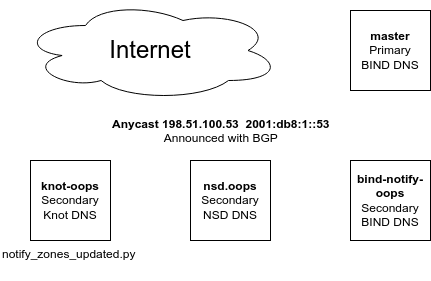

The diagram above was exported from draw.io. Its source (the exported page's mxGraphModel, read from the mxfile embedded in the PNG):
<mxGraphModel dx="1083" dy="702" grid="1" gridSize="10" guides="1" tooltips="1" connect="1" arrows="1" fold="1" page="1" pageScale="1" pageWidth="827" pageHeight="1169" math="0" shadow="0">
  <root>
    <mxCell id="0" />
    <mxCell id="1" parent="0" />
    <mxCell id="l05srn6kolW0LHhcBCei-1" value="&lt;font style=&quot;font-size: 24px;&quot;&gt;Internet&lt;/font&gt;" style="ellipse;shape=cloud;whiteSpace=wrap;html=1;" parent="1" vertex="1">
      <mxGeometry x="70" y="30" width="260" height="100" as="geometry" />
    </mxCell>
    <mxCell id="l05srn6kolW0LHhcBCei-3" value="&lt;b&gt;knot-oops&lt;/b&gt;&lt;br&gt;Secondary&lt;br&gt;Knot DNS" style="whiteSpace=wrap;html=1;aspect=fixed;" parent="1" vertex="1">
      <mxGeometry x="80" y="190" width="80" height="80" as="geometry" />
    </mxCell>
    <mxCell id="l05srn6kolW0LHhcBCei-4" value="&lt;b&gt;nsd.oops&lt;/b&gt;&lt;br&gt;Secondary&lt;br&gt;NSD DNS" style="whiteSpace=wrap;html=1;aspect=fixed;" parent="1" vertex="1">
      <mxGeometry x="240" y="190" width="80" height="80" as="geometry" />
    </mxCell>
    <mxCell id="l05srn6kolW0LHhcBCei-5" value="&lt;b&gt;bind-notify-oops&lt;/b&gt;&lt;br&gt;Secondary&lt;br&gt;BIND DNS" style="whiteSpace=wrap;html=1;aspect=fixed;" parent="1" vertex="1">
      <mxGeometry x="400" y="190" width="80" height="80" as="geometry" />
    </mxCell>
    <mxCell id="l05srn6kolW0LHhcBCei-8" value="notify_zones_updated.py" style="text;whiteSpace=wrap;html=1;" parent="1" vertex="1">
      <mxGeometry x="50" y="270" width="170" height="40" as="geometry" />
    </mxCell>
    <mxCell id="l05srn6kolW0LHhcBCei-9" value="&lt;b&gt;master&lt;/b&gt;&lt;br&gt;Primary&lt;br&gt;BIND DNS" style="whiteSpace=wrap;html=1;aspect=fixed;" parent="1" vertex="1">
      <mxGeometry x="400" y="40" width="80" height="80" as="geometry" />
    </mxCell>
    <mxCell id="l05srn6kolW0LHhcBCei-10" value="&lt;div style=&quot;text-align: center;&quot;&gt;&lt;b&gt;&lt;span style=&quot;background-color: initial;&quot;&gt;Anycast&amp;nbsp;&lt;/span&gt;198.51.100.53&amp;nbsp;&amp;nbsp;&lt;span style=&quot;background-color: initial;&quot;&gt;2001:db8:1::53&lt;/span&gt;&lt;/b&gt;&lt;/div&gt;&lt;div style=&quot;text-align: center;&quot;&gt;&lt;span style=&quot;background-color: initial;&quot;&gt;Announced with BGP&lt;/span&gt;&lt;/div&gt;&lt;div style=&quot;text-align: center;&quot;&gt;&lt;span style=&quot;background-color: initial;&quot;&gt;&lt;div&gt;&amp;nbsp; &amp;nbsp;&amp;nbsp;&lt;/div&gt;&lt;/span&gt;&lt;/div&gt;" style="text;whiteSpace=wrap;html=1;" parent="1" vertex="1">
      <mxGeometry x="160" y="140" width="230" height="40" as="geometry" />
    </mxCell>
  </root>
</mxGraphModel>